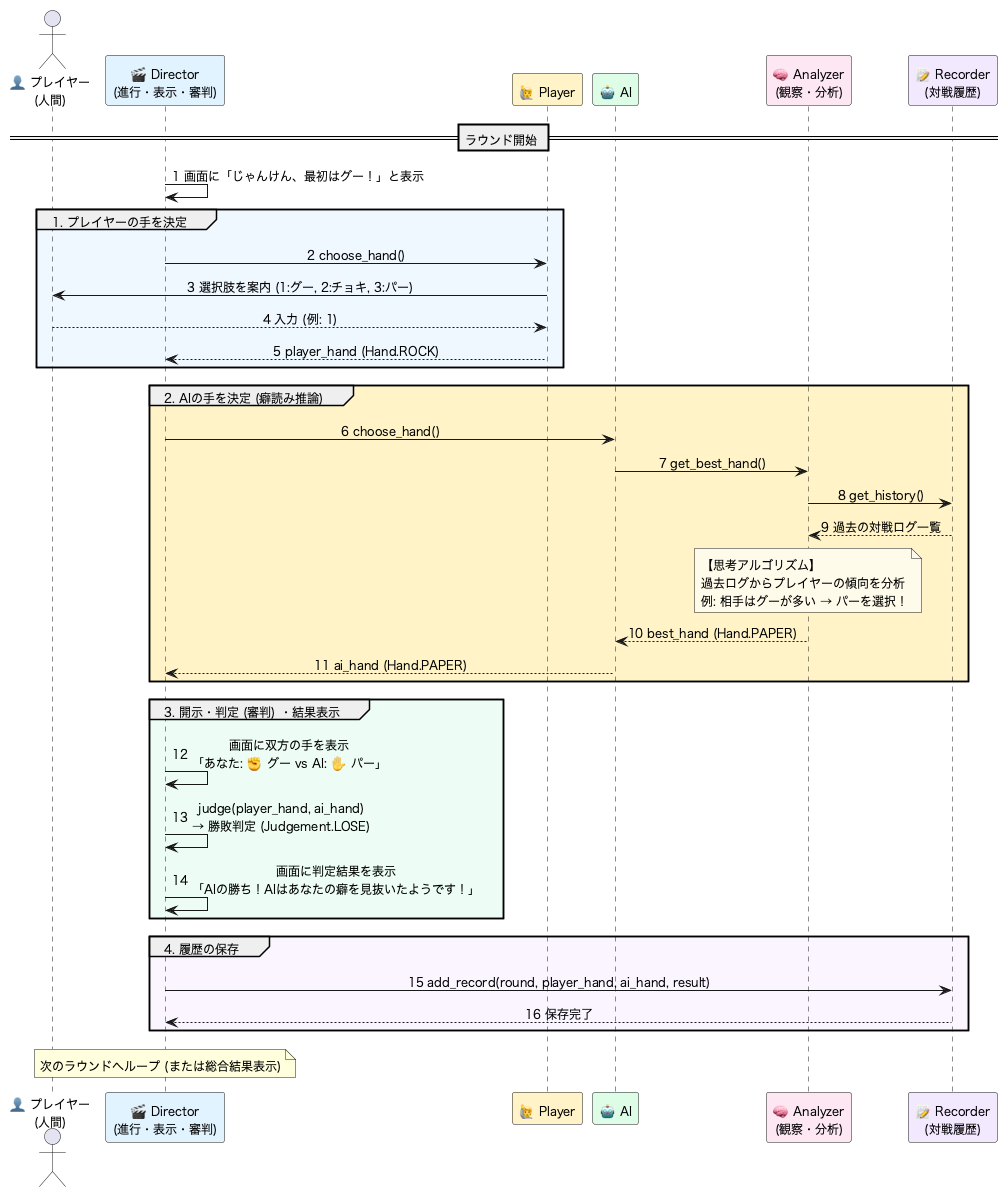

The diagram above was rendered by PlantUML. Its source (embedded in the PNG):
@startuml
skinparam defaultFontName "Hiragino Sans, Meiryo, sans-serif"
skinparam defaultFontSize 12
skinparam sequenceMessageAlign center

autonumber

actor "👤 プレイヤー\n(人間)" as User
participant "🎬 Director\n(進行・表示・審判)" as D #E0F2FE
participant "🙋 Player" as P #FEF3C7
participant "🤖 AI" as AI #DCFCE7
participant "🧠 Analyzer\n(観察・分析)" as A #FCE7F3
participant "📝 Recorder\n(対戦履歴)" as R #F3E8FF

== ラウンド開始 ==

D -> D : 画面に「じゃんけん、最初はグー！」と表示

group #EFF6FF 1. プレイヤーの手を決定
    D -> P : choose_hand()
    P -> User : 選択肢を案内 (1:グー, 2:チョキ, 3:パー)
    User --> P : 入力 (例: 1)
    P --> D : player_hand (Hand.ROCK)
end

group #FEF3C7 2. AIの手を決定 (癖読み推論)
    D -> AI : choose_hand()
    AI -> A : get_best_hand()
    A -> R : get_history()
    R --> A : 過去の対戦ログ一覧
    note over A #FFFBEB
        【思考アルゴリズム】
        過去ログからプレイヤーの傾向を分析
        例: 相手はグーが多い → パーを選択！
    end note
    A --> AI : best_hand (Hand.PAPER)
    AI --> D : ai_hand (Hand.PAPER)
end

group #ECFDF5 3. 開示・判定 (審判) ・結果表示
    D -> D : 画面に双方の手を表示\n「あなた: ✊ グー vs AI: ✋ パー」
    D -> D : judge(player_hand, ai_hand)\n→ 勝敗判定 (Judgement.LOSE)
    D -> D : 画面に判定結果を表示\n「AIの勝ち！AIはあなたの癖を見抜いたようです！」
end

group #FAF5FF 4. 履歴の保存
    D -> R : add_record(round, player_hand, ai_hand, result)
    R --> D : 保存完了
end

note over D : 次のラウンドへループ (または総合結果表示)

@enduml